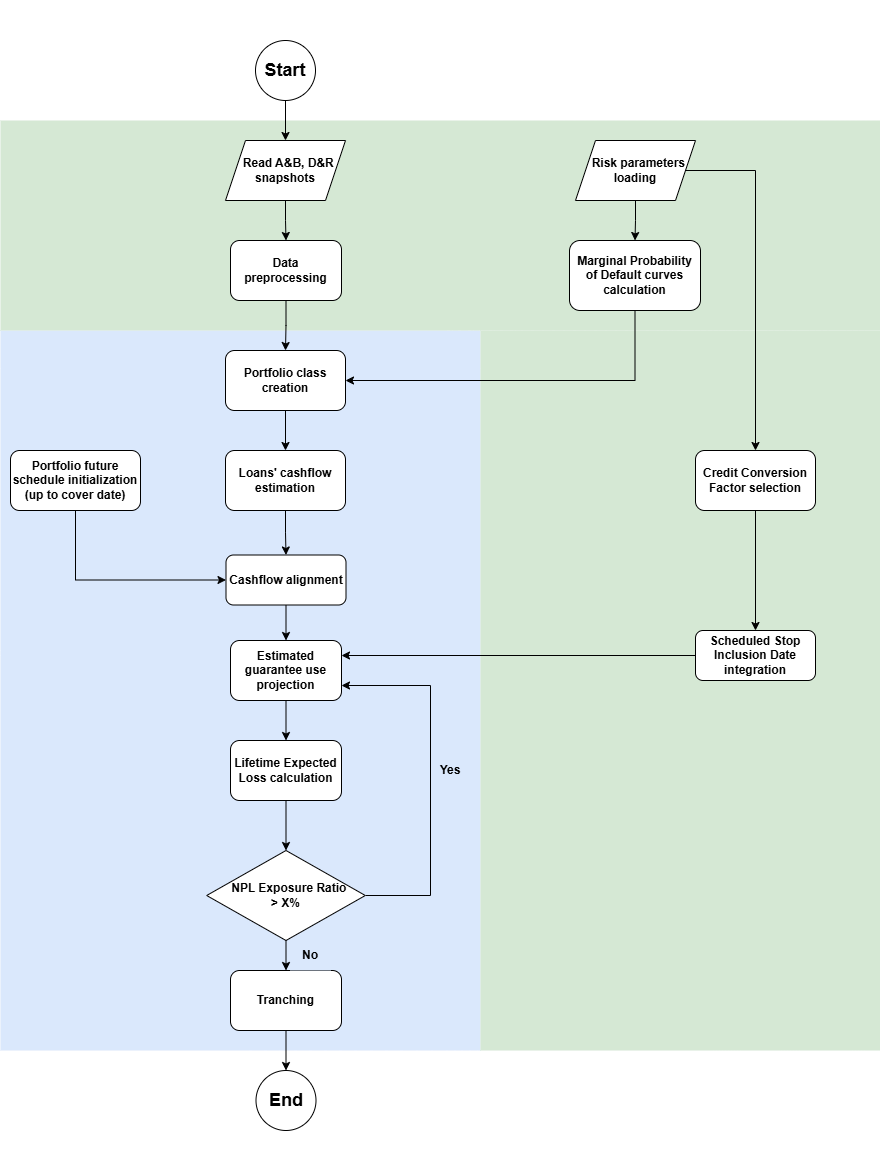

The diagram above was exported from draw.io. Its source (the exported page's mxGraphModel, read from the mxfile embedded in the PNG):
<mxGraphModel dx="946" dy="601" grid="1" gridSize="10" guides="1" tooltips="1" connect="1" arrows="1" fold="1" page="1" pageScale="1" pageWidth="827" pageHeight="1169" math="0" shadow="0">
  <root>
    <mxCell id="0" />
    <mxCell id="1" parent="0" />
    <mxCell id="hZO5ZXi5gMnUU32_FwNb-3" value="" style="rounded=0;whiteSpace=wrap;html=1;strokeColor=none;" vertex="1" parent="1">
      <mxGeometry x="80" y="1080" width="880" height="120" as="geometry" />
    </mxCell>
    <mxCell id="hZO5ZXi5gMnUU32_FwNb-1" value="" style="rounded=0;whiteSpace=wrap;html=1;strokeColor=none;" vertex="1" parent="1">
      <mxGeometry x="80" y="30" width="880" height="120" as="geometry" />
    </mxCell>
    <mxCell id="qsUZlfGMOoOvyXKlEhld-85" value="" style="rounded=0;whiteSpace=wrap;html=1;strokeColor=none;fillColor=#dae8fc;" parent="1" vertex="1">
      <mxGeometry x="80" y="360" width="480" height="720" as="geometry" />
    </mxCell>
    <mxCell id="qsUZlfGMOoOvyXKlEhld-87" value="&lt;b&gt;Yes&lt;/b&gt;" style="rounded=0;whiteSpace=wrap;html=1;fillColor=#dae8fc;strokeColor=none;" parent="1" vertex="1">
      <mxGeometry x="510" y="785" width="40" height="30" as="geometry" />
    </mxCell>
    <mxCell id="qsUZlfGMOoOvyXKlEhld-84" value="" style="rounded=0;whiteSpace=wrap;html=1;strokeColor=none;fillColor=#d5e8d4;" parent="1" vertex="1">
      <mxGeometry x="560" y="360" width="400" height="720" as="geometry" />
    </mxCell>
    <mxCell id="qsUZlfGMOoOvyXKlEhld-57" value="" style="rounded=0;whiteSpace=wrap;html=1;fillColor=#d5e8d4;strokeColor=none;" parent="1" vertex="1">
      <mxGeometry x="80" y="150" width="880" height="210" as="geometry" />
    </mxCell>
    <mxCell id="qsUZlfGMOoOvyXKlEhld-1" value="&lt;font style=&quot;font-size: 18px;&quot;&gt;&lt;b&gt;Start&lt;/b&gt;&lt;/font&gt;" style="ellipse;whiteSpace=wrap;html=1;aspect=fixed;" parent="1" vertex="1">
      <mxGeometry x="335" y="70" width="60" height="60" as="geometry" />
    </mxCell>
    <mxCell id="qsUZlfGMOoOvyXKlEhld-48" style="edgeStyle=orthogonalEdgeStyle;rounded=0;orthogonalLoop=1;jettySize=auto;html=1;exitX=0.5;exitY=1;exitDx=0;exitDy=0;entryX=0.5;entryY=0;entryDx=0;entryDy=0;" parent="1" source="qsUZlfGMOoOvyXKlEhld-2" target="qsUZlfGMOoOvyXKlEhld-46" edge="1">
      <mxGeometry relative="1" as="geometry" />
    </mxCell>
    <mxCell id="qsUZlfGMOoOvyXKlEhld-2" value="&lt;b style=&quot;&quot;&gt;&lt;font&gt;&amp;nbsp; Read A&amp;amp;B, D&amp;amp;R snapshots&lt;/font&gt;&lt;/b&gt;" style="shape=parallelogram;perimeter=parallelogramPerimeter;whiteSpace=wrap;html=1;fixedSize=1;align=center;" parent="1" vertex="1">
      <mxGeometry x="305" y="170" width="120" height="60" as="geometry" />
    </mxCell>
    <mxCell id="qsUZlfGMOoOvyXKlEhld-4" value="" style="endArrow=classic;html=1;rounded=0;exitX=0.5;exitY=1;exitDx=0;exitDy=0;entryX=0.5;entryY=0;entryDx=0;entryDy=0;" parent="1" source="qsUZlfGMOoOvyXKlEhld-1" target="qsUZlfGMOoOvyXKlEhld-2" edge="1">
      <mxGeometry width="50" height="50" relative="1" as="geometry">
        <mxPoint x="355" y="490" as="sourcePoint" />
        <mxPoint x="415" y="250" as="targetPoint" />
      </mxGeometry>
    </mxCell>
    <mxCell id="qsUZlfGMOoOvyXKlEhld-14" value="" style="edgeStyle=orthogonalEdgeStyle;rounded=0;orthogonalLoop=1;jettySize=auto;html=1;" parent="1" source="qsUZlfGMOoOvyXKlEhld-11" target="qsUZlfGMOoOvyXKlEhld-13" edge="1">
      <mxGeometry relative="1" as="geometry" />
    </mxCell>
    <mxCell id="qsUZlfGMOoOvyXKlEhld-45" style="edgeStyle=orthogonalEdgeStyle;rounded=0;orthogonalLoop=1;jettySize=auto;html=1;exitX=1;exitY=0.5;exitDx=0;exitDy=0;entryX=0.5;entryY=0;entryDx=0;entryDy=0;" parent="1" source="qsUZlfGMOoOvyXKlEhld-11" target="qsUZlfGMOoOvyXKlEhld-42" edge="1">
      <mxGeometry relative="1" as="geometry">
        <Array as="points">
          <mxPoint x="835" y="200" />
        </Array>
      </mxGeometry>
    </mxCell>
    <mxCell id="qsUZlfGMOoOvyXKlEhld-11" value="&lt;b&gt;&amp;nbsp; Risk parameters loading&lt;/b&gt;" style="shape=parallelogram;perimeter=parallelogramPerimeter;whiteSpace=wrap;html=1;fixedSize=1;align=center;" parent="1" vertex="1">
      <mxGeometry x="655" y="170" width="120" height="60" as="geometry" />
    </mxCell>
    <mxCell id="qsUZlfGMOoOvyXKlEhld-20" style="edgeStyle=orthogonalEdgeStyle;rounded=0;orthogonalLoop=1;jettySize=auto;html=1;exitX=0.5;exitY=1;exitDx=0;exitDy=0;entryX=1;entryY=0.5;entryDx=0;entryDy=0;" parent="1" source="qsUZlfGMOoOvyXKlEhld-13" target="qsUZlfGMOoOvyXKlEhld-18" edge="1">
      <mxGeometry relative="1" as="geometry" />
    </mxCell>
    <mxCell id="qsUZlfGMOoOvyXKlEhld-13" value="&lt;b&gt;Marginal Probability of Default curves calculation&lt;/b&gt;" style="rounded=1;whiteSpace=wrap;html=1;" parent="1" vertex="1">
      <mxGeometry x="649" y="270" width="131" height="70" as="geometry" />
    </mxCell>
    <mxCell id="qsUZlfGMOoOvyXKlEhld-36" style="edgeStyle=orthogonalEdgeStyle;rounded=0;orthogonalLoop=1;jettySize=auto;html=1;exitX=0.5;exitY=1;exitDx=0;exitDy=0;entryX=0.5;entryY=0;entryDx=0;entryDy=0;" parent="1" source="qsUZlfGMOoOvyXKlEhld-18" target="qsUZlfGMOoOvyXKlEhld-35" edge="1">
      <mxGeometry relative="1" as="geometry" />
    </mxCell>
    <mxCell id="qsUZlfGMOoOvyXKlEhld-18" value="&lt;b&gt;Portfolio class creation&lt;/b&gt;" style="rounded=1;whiteSpace=wrap;html=1;" parent="1" vertex="1">
      <mxGeometry x="305" y="380" width="120" height="60" as="geometry" />
    </mxCell>
    <mxCell id="qsUZlfGMOoOvyXKlEhld-52" style="edgeStyle=orthogonalEdgeStyle;rounded=0;orthogonalLoop=1;jettySize=auto;html=1;exitX=0.5;exitY=1;exitDx=0;exitDy=0;entryX=0.5;entryY=0;entryDx=0;entryDy=0;" parent="1" source="qsUZlfGMOoOvyXKlEhld-35" target="qsUZlfGMOoOvyXKlEhld-50" edge="1">
      <mxGeometry relative="1" as="geometry" />
    </mxCell>
    <mxCell id="qsUZlfGMOoOvyXKlEhld-35" value="&lt;b&gt;Loans' cashflow estimation&lt;/b&gt;" style="rounded=1;whiteSpace=wrap;html=1;" parent="1" vertex="1">
      <mxGeometry x="305" y="480" width="120" height="60" as="geometry" />
    </mxCell>
    <mxCell id="qsUZlfGMOoOvyXKlEhld-80" style="edgeStyle=orthogonalEdgeStyle;rounded=0;orthogonalLoop=1;jettySize=auto;html=1;exitX=0.5;exitY=1;exitDx=0;exitDy=0;entryX=0;entryY=0.5;entryDx=0;entryDy=0;" parent="1" source="qsUZlfGMOoOvyXKlEhld-37" target="qsUZlfGMOoOvyXKlEhld-50" edge="1">
      <mxGeometry relative="1" as="geometry" />
    </mxCell>
    <mxCell id="qsUZlfGMOoOvyXKlEhld-37" value="&lt;b&gt;Portfolio future schedule initialization (up to cover date)&lt;/b&gt;" style="rounded=1;whiteSpace=wrap;html=1;" parent="1" vertex="1">
      <mxGeometry x="90" y="480" width="130" height="60" as="geometry" />
    </mxCell>
    <mxCell id="qsUZlfGMOoOvyXKlEhld-65" style="edgeStyle=orthogonalEdgeStyle;rounded=0;orthogonalLoop=1;jettySize=auto;html=1;exitX=0.5;exitY=1;exitDx=0;exitDy=0;entryX=0.5;entryY=0;entryDx=0;entryDy=0;" parent="1" source="qsUZlfGMOoOvyXKlEhld-39" target="qsUZlfGMOoOvyXKlEhld-63" edge="1">
      <mxGeometry relative="1" as="geometry" />
    </mxCell>
    <mxCell id="qsUZlfGMOoOvyXKlEhld-39" value="&lt;b&gt;Estimated guarantee use projection&lt;/b&gt;" style="rounded=1;whiteSpace=wrap;html=1;" parent="1" vertex="1">
      <mxGeometry x="310" y="670" width="111" height="60" as="geometry" />
    </mxCell>
    <mxCell id="qsUZlfGMOoOvyXKlEhld-67" style="edgeStyle=orthogonalEdgeStyle;rounded=0;orthogonalLoop=1;jettySize=auto;html=1;exitX=0.5;exitY=1;exitDx=0;exitDy=0;entryX=0.5;entryY=0;entryDx=0;entryDy=0;" parent="1" source="qsUZlfGMOoOvyXKlEhld-42" target="qsUZlfGMOoOvyXKlEhld-66" edge="1">
      <mxGeometry relative="1" as="geometry" />
    </mxCell>
    <mxCell id="qsUZlfGMOoOvyXKlEhld-42" value="&lt;b&gt;Credit Conversion Factor selection&lt;/b&gt;" style="rounded=1;whiteSpace=wrap;html=1;" parent="1" vertex="1">
      <mxGeometry x="775" y="480" width="120" height="60" as="geometry" />
    </mxCell>
    <mxCell id="qsUZlfGMOoOvyXKlEhld-49" style="edgeStyle=orthogonalEdgeStyle;rounded=0;orthogonalLoop=1;jettySize=auto;html=1;exitX=0.5;exitY=1;exitDx=0;exitDy=0;" parent="1" source="qsUZlfGMOoOvyXKlEhld-46" target="qsUZlfGMOoOvyXKlEhld-18" edge="1">
      <mxGeometry relative="1" as="geometry" />
    </mxCell>
    <mxCell id="qsUZlfGMOoOvyXKlEhld-46" value="&lt;b&gt;Data preprocessing&lt;/b&gt;" style="rounded=1;whiteSpace=wrap;html=1;" parent="1" vertex="1">
      <mxGeometry x="310" y="270" width="111" height="60" as="geometry" />
    </mxCell>
    <mxCell id="qsUZlfGMOoOvyXKlEhld-53" style="edgeStyle=orthogonalEdgeStyle;rounded=0;orthogonalLoop=1;jettySize=auto;html=1;exitX=0.5;exitY=1;exitDx=0;exitDy=0;entryX=0.5;entryY=0;entryDx=0;entryDy=0;" parent="1" source="qsUZlfGMOoOvyXKlEhld-50" target="qsUZlfGMOoOvyXKlEhld-39" edge="1">
      <mxGeometry relative="1" as="geometry" />
    </mxCell>
    <mxCell id="qsUZlfGMOoOvyXKlEhld-50" value="&lt;b&gt;Cashflow alignment&lt;/b&gt;" style="rounded=1;whiteSpace=wrap;html=1;" parent="1" vertex="1">
      <mxGeometry x="305.5" y="584.5" width="120" height="50" as="geometry" />
    </mxCell>
    <mxCell id="qsUZlfGMOoOvyXKlEhld-72" style="edgeStyle=orthogonalEdgeStyle;rounded=0;orthogonalLoop=1;jettySize=auto;html=1;exitX=0.5;exitY=1;exitDx=0;exitDy=0;entryX=0.5;entryY=0;entryDx=0;entryDy=0;" parent="1" source="qsUZlfGMOoOvyXKlEhld-63" target="qsUZlfGMOoOvyXKlEhld-70" edge="1">
      <mxGeometry relative="1" as="geometry" />
    </mxCell>
    <mxCell id="qsUZlfGMOoOvyXKlEhld-63" value="&lt;b&gt;Lifetime Expected Loss calculation&lt;/b&gt;" style="rounded=1;whiteSpace=wrap;html=1;" parent="1" vertex="1">
      <mxGeometry x="310" y="770" width="111" height="60" as="geometry" />
    </mxCell>
    <mxCell id="qsUZlfGMOoOvyXKlEhld-82" style="edgeStyle=orthogonalEdgeStyle;rounded=0;orthogonalLoop=1;jettySize=auto;html=1;exitX=0;exitY=0.5;exitDx=0;exitDy=0;entryX=1;entryY=0.25;entryDx=0;entryDy=0;" parent="1" source="qsUZlfGMOoOvyXKlEhld-66" target="qsUZlfGMOoOvyXKlEhld-39" edge="1">
      <mxGeometry relative="1" as="geometry" />
    </mxCell>
    <mxCell id="qsUZlfGMOoOvyXKlEhld-66" value="&lt;b&gt;Scheduled Stop Inclusion Date integration&lt;/b&gt;" style="rounded=1;whiteSpace=wrap;html=1;" parent="1" vertex="1">
      <mxGeometry x="775" y="660" width="120" height="50" as="geometry" />
    </mxCell>
    <mxCell id="qsUZlfGMOoOvyXKlEhld-92" style="edgeStyle=orthogonalEdgeStyle;rounded=0;orthogonalLoop=1;jettySize=auto;html=1;exitX=1;exitY=0.5;exitDx=0;exitDy=0;entryX=1;entryY=0.75;entryDx=0;entryDy=0;" parent="1" source="qsUZlfGMOoOvyXKlEhld-70" target="qsUZlfGMOoOvyXKlEhld-39" edge="1">
      <mxGeometry relative="1" as="geometry">
        <Array as="points">
          <mxPoint x="510" y="925" />
          <mxPoint x="510" y="715" />
        </Array>
      </mxGeometry>
    </mxCell>
    <mxCell id="qsUZlfGMOoOvyXKlEhld-70" value="&lt;b&gt;&amp;nbsp; &amp;nbsp;NPL Exposure Ratio&amp;nbsp;&lt;/b&gt;&lt;div&gt;&lt;b&gt;&amp;gt; X%&lt;/b&gt;&lt;/div&gt;" style="rhombus;whiteSpace=wrap;html=1;" parent="1" vertex="1">
      <mxGeometry x="286.18" y="880" width="158.63" height="90" as="geometry" />
    </mxCell>
    <mxCell id="qsUZlfGMOoOvyXKlEhld-95" style="edgeStyle=orthogonalEdgeStyle;rounded=0;orthogonalLoop=1;jettySize=auto;html=1;exitX=0.5;exitY=1;exitDx=0;exitDy=0;entryX=0.5;entryY=0;entryDx=0;entryDy=0;" parent="1" source="qsUZlfGMOoOvyXKlEhld-90" target="qsUZlfGMOoOvyXKlEhld-93" edge="1">
      <mxGeometry relative="1" as="geometry" />
    </mxCell>
    <mxCell id="qsUZlfGMOoOvyXKlEhld-90" value="&lt;b&gt;Tranching&lt;/b&gt;" style="rounded=1;whiteSpace=wrap;html=1;" parent="1" vertex="1">
      <mxGeometry x="310" y="1000" width="111" height="60" as="geometry" />
    </mxCell>
    <mxCell id="qsUZlfGMOoOvyXKlEhld-93" value="&lt;font style=&quot;font-size: 18px;&quot;&gt;&lt;b&gt;End&lt;/b&gt;&lt;/font&gt;" style="ellipse;whiteSpace=wrap;html=1;aspect=fixed;" parent="1" vertex="1">
      <mxGeometry x="335.5" y="1100" width="60" height="60" as="geometry" />
    </mxCell>
    <mxCell id="qsUZlfGMOoOvyXKlEhld-99" value="&lt;b&gt;No&lt;/b&gt;" style="rounded=0;whiteSpace=wrap;html=1;fillColor=#dae8fc;strokeColor=none;" parent="1" vertex="1">
      <mxGeometry x="370" y="970" width="40" height="30" as="geometry" />
    </mxCell>
    <mxCell id="qsUZlfGMOoOvyXKlEhld-91" style="edgeStyle=orthogonalEdgeStyle;rounded=0;orthogonalLoop=1;jettySize=auto;html=1;exitX=0.5;exitY=1;exitDx=0;exitDy=0;entryX=0.5;entryY=0;entryDx=0;entryDy=0;" parent="1" source="qsUZlfGMOoOvyXKlEhld-70" target="qsUZlfGMOoOvyXKlEhld-90" edge="1">
      <mxGeometry relative="1" as="geometry" />
    </mxCell>
  </root>
</mxGraphModel>